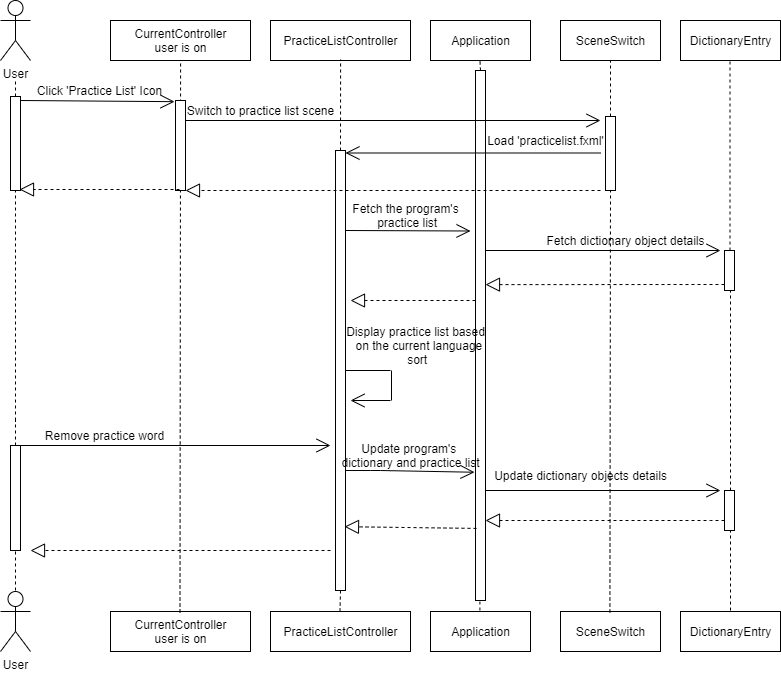

The diagram above was exported from draw.io. Its source (the exported page's mxGraphModel, read from the mxfile embedded in the PNG):
<mxGraphModel dx="2249" dy="745" grid="1" gridSize="10" guides="1" tooltips="1" connect="1" arrows="1" fold="1" page="1" pageScale="1" pageWidth="827" pageHeight="1169" math="0" shadow="0">
  <root>
    <mxCell id="0" />
    <mxCell id="1" parent="0" />
    <mxCell id="yqUC0qFjyxWzrSLe7v-T-5" value="Application" style="html=1;" parent="1" vertex="1">
      <mxGeometry x="120" y="120" width="100" height="40" as="geometry" />
    </mxCell>
    <mxCell id="yqUC0qFjyxWzrSLe7v-T-7" value="User" style="shape=umlActor;verticalLabelPosition=bottom;labelBackgroundColor=#ffffff;verticalAlign=top;html=1;" parent="1" vertex="1">
      <mxGeometry x="-310" y="691" width="30" height="60" as="geometry" />
    </mxCell>
    <mxCell id="yqUC0qFjyxWzrSLe7v-T-10" value="Application" style="html=1;" parent="1" vertex="1">
      <mxGeometry x="120" y="711" width="100" height="40" as="geometry" />
    </mxCell>
    <mxCell id="yqUC0qFjyxWzrSLe7v-T-12" value="SceneSwitch" style="html=1;" parent="1" vertex="1">
      <mxGeometry x="250" y="120" width="100" height="40" as="geometry" />
    </mxCell>
    <mxCell id="yqUC0qFjyxWzrSLe7v-T-13" value="SceneSwitch" style="html=1;" parent="1" vertex="1">
      <mxGeometry x="250" y="711" width="100" height="40" as="geometry" />
    </mxCell>
    <mxCell id="OBCLR_QphcS7tdi88aL6-14" value="" style="endArrow=classic;html=1;" parent="1" edge="1">
      <mxGeometry width="50" height="50" relative="1" as="geometry">
        <mxPoint x="170" y="230" as="sourcePoint" />
        <mxPoint x="170" y="230" as="targetPoint" />
      </mxGeometry>
    </mxCell>
    <mxCell id="OBCLR_QphcS7tdi88aL6-18" value="" style="endArrow=classic;html=1;" parent="1" edge="1">
      <mxGeometry width="50" height="50" relative="1" as="geometry">
        <mxPoint x="45" y="230" as="sourcePoint" />
        <mxPoint x="45" y="230" as="targetPoint" />
      </mxGeometry>
    </mxCell>
    <mxCell id="_wnejCQ74e9Fzrh7pKuL-14" value="DictionaryEntry" style="html=1;" parent="1" vertex="1">
      <mxGeometry x="370" y="120" width="100" height="40" as="geometry" />
    </mxCell>
    <mxCell id="_wnejCQ74e9Fzrh7pKuL-16" value="DictionaryEntry" style="html=1;" parent="1" vertex="1">
      <mxGeometry x="370" y="711" width="100" height="40" as="geometry" />
    </mxCell>
    <mxCell id="_wnejCQ74e9Fzrh7pKuL-25" value="" style="endArrow=none;dashed=1;html=1;exitX=0.5;exitY=0;exitDx=0;exitDy=0;" parent="1" source="_wnejCQ74e9Fzrh7pKuL-26" edge="1">
      <mxGeometry width="50" height="50" relative="1" as="geometry">
        <mxPoint x="169.40999999999985" y="710" as="sourcePoint" />
        <mxPoint x="169.40999999999985" y="159" as="targetPoint" />
      </mxGeometry>
    </mxCell>
    <mxCell id="_wnejCQ74e9Fzrh7pKuL-26" value="" style="html=1;points=[];perimeter=orthogonalPerimeter;" parent="1" vertex="1">
      <mxGeometry x="165" y="170" width="10" height="530" as="geometry" />
    </mxCell>
    <mxCell id="_wnejCQ74e9Fzrh7pKuL-27" value="" style="endArrow=none;dashed=1;html=1;exitX=0.5;exitY=0;exitDx=0;exitDy=0;" parent="1" target="_wnejCQ74e9Fzrh7pKuL-26" edge="1">
      <mxGeometry width="50" height="50" relative="1" as="geometry">
        <mxPoint x="169.40999999999985" y="709.9999999999998" as="sourcePoint" />
        <mxPoint x="169.40999999999985" y="159" as="targetPoint" />
      </mxGeometry>
    </mxCell>
    <mxCell id="_wnejCQ74e9Fzrh7pKuL-30" value="" style="endArrow=none;dashed=1;html=1;exitX=0.5;exitY=0;exitDx=0;exitDy=0;entryX=0.5;entryY=1;entryDx=0;entryDy=0;" parent="1" source="l15PrsONZF8rLVdhTiXE-15" target="yqUC0qFjyxWzrSLe7v-T-12" edge="1">
      <mxGeometry width="50" height="50" relative="1" as="geometry">
        <mxPoint x="299.40999999999985" y="712" as="sourcePoint" />
        <mxPoint x="299.40999999999985" y="220" as="targetPoint" />
      </mxGeometry>
    </mxCell>
    <mxCell id="kTU675rGr79A04hu-4bq-9" value="" style="endArrow=none;dashed=1;html=1;" parent="1" edge="1" source="l15PrsONZF8rLVdhTiXE-24">
      <mxGeometry width="50" height="50" relative="1" as="geometry">
        <mxPoint x="420" y="390" as="sourcePoint" />
        <mxPoint x="419.4999999999999" y="160" as="targetPoint" />
      </mxGeometry>
    </mxCell>
    <mxCell id="kTU675rGr79A04hu-4bq-28" value="" style="endArrow=none;dashed=1;html=1;" parent="1" edge="1" source="GkJw84V_zyU4ztA8-13Y-38">
      <mxGeometry width="50" height="50" relative="1" as="geometry">
        <mxPoint x="420" y="710" as="sourcePoint" />
        <mxPoint x="420" y="390" as="targetPoint" />
      </mxGeometry>
    </mxCell>
    <mxCell id="kTU675rGr79A04hu-4bq-38" value="User" style="shape=umlActor;verticalLabelPosition=bottom;labelBackgroundColor=#ffffff;verticalAlign=top;html=1;" parent="1" vertex="1">
      <mxGeometry x="-310" y="100" width="30" height="60" as="geometry" />
    </mxCell>
    <mxCell id="kTU675rGr79A04hu-4bq-44" value="PracticeListController" style="html=1;" parent="1" vertex="1">
      <mxGeometry x="-40" y="120" width="140" height="40" as="geometry" />
    </mxCell>
    <mxCell id="kTU675rGr79A04hu-4bq-46" value="PracticeListController" style="html=1;" parent="1" vertex="1">
      <mxGeometry x="-40" y="711" width="140" height="40" as="geometry" />
    </mxCell>
    <mxCell id="l15PrsONZF8rLVdhTiXE-4" value="CurrentController&lt;br&gt;user is on" style="html=1;" parent="1" vertex="1">
      <mxGeometry x="-200" y="120" width="140" height="40" as="geometry" />
    </mxCell>
    <mxCell id="l15PrsONZF8rLVdhTiXE-5" value="CurrentController&lt;br&gt;user is on" style="html=1;" parent="1" vertex="1">
      <mxGeometry x="-200" y="711" width="140" height="40" as="geometry" />
    </mxCell>
    <mxCell id="l15PrsONZF8rLVdhTiXE-6" value="" style="endArrow=none;dashed=1;html=1;exitX=0.5;exitY=0;exitDx=0;exitDy=0;entryX=0.5;entryY=1;entryDx=0;entryDy=0;" parent="1" source="l15PrsONZF8rLVdhTiXE-19" edge="1">
      <mxGeometry width="50" height="50" relative="1" as="geometry">
        <mxPoint x="29.49999999999983" y="711" as="sourcePoint" />
        <mxPoint x="30.089999999999975" y="159" as="targetPoint" />
      </mxGeometry>
    </mxCell>
    <mxCell id="l15PrsONZF8rLVdhTiXE-7" value="" style="endArrow=none;dashed=1;html=1;exitX=0.5;exitY=0;exitDx=0;exitDy=0;entryX=0.5;entryY=1;entryDx=0;entryDy=0;" parent="1" edge="1">
      <mxGeometry width="50" height="50" relative="1" as="geometry">
        <mxPoint x="-130.50000000000017" y="712" as="sourcePoint" />
        <mxPoint x="-129.91000000000003" y="160" as="targetPoint" />
      </mxGeometry>
    </mxCell>
    <mxCell id="l15PrsONZF8rLVdhTiXE-8" value="" style="endArrow=none;dashed=1;html=1;" parent="1" edge="1">
      <mxGeometry width="50" height="50" relative="1" as="geometry">
        <mxPoint x="-295" y="520" as="sourcePoint" />
        <mxPoint x="-295" y="180" as="targetPoint" />
      </mxGeometry>
    </mxCell>
    <mxCell id="l15PrsONZF8rLVdhTiXE-9" value="" style="endArrow=open;endFill=1;endSize=12;html=1;entryX=-0.1;entryY=0.013;entryDx=0;entryDy=0;entryPerimeter=0;" parent="1" target="l15PrsONZF8rLVdhTiXE-11" edge="1">
      <mxGeometry width="160" relative="1" as="geometry">
        <mxPoint x="-290" y="200" as="sourcePoint" />
        <mxPoint x="-130" y="200" as="targetPoint" />
      </mxGeometry>
    </mxCell>
    <mxCell id="l15PrsONZF8rLVdhTiXE-10" value="Click 'Practice List' Icon" style="text;html=1;align=center;verticalAlign=middle;resizable=0;points=[];autosize=1;" parent="1" vertex="1">
      <mxGeometry x="-281" y="180" width="140" height="20" as="geometry" />
    </mxCell>
    <mxCell id="l15PrsONZF8rLVdhTiXE-11" value="" style="html=1;points=[];perimeter=orthogonalPerimeter;" parent="1" vertex="1">
      <mxGeometry x="-135" y="200" width="10" height="90" as="geometry" />
    </mxCell>
    <mxCell id="l15PrsONZF8rLVdhTiXE-12" value="" style="endArrow=open;endFill=1;endSize=12;html=1;" parent="1" edge="1">
      <mxGeometry width="160" relative="1" as="geometry">
        <mxPoint x="-125" y="220" as="sourcePoint" />
        <mxPoint x="290" y="220" as="targetPoint" />
      </mxGeometry>
    </mxCell>
    <mxCell id="l15PrsONZF8rLVdhTiXE-13" value="Switch to practice list scene" style="text;html=1;align=center;verticalAlign=middle;resizable=0;points=[];autosize=1;" parent="1" vertex="1">
      <mxGeometry x="-130" y="200" width="160" height="20" as="geometry" />
    </mxCell>
    <mxCell id="l15PrsONZF8rLVdhTiXE-15" value="" style="html=1;points=[];perimeter=orthogonalPerimeter;" parent="1" vertex="1">
      <mxGeometry x="295" y="216" width="10" height="74" as="geometry" />
    </mxCell>
    <mxCell id="l15PrsONZF8rLVdhTiXE-16" value="" style="endArrow=none;dashed=1;html=1;exitX=0.5;exitY=0;exitDx=0;exitDy=0;entryX=0.5;entryY=1;entryDx=0;entryDy=0;" parent="1" target="l15PrsONZF8rLVdhTiXE-15" edge="1">
      <mxGeometry width="50" height="50" relative="1" as="geometry">
        <mxPoint x="299.40999999999985" y="712" as="sourcePoint" />
        <mxPoint x="300" y="160" as="targetPoint" />
      </mxGeometry>
    </mxCell>
    <mxCell id="l15PrsONZF8rLVdhTiXE-18" value="" style="endArrow=block;dashed=1;endFill=0;endSize=12;html=1;" parent="1" edge="1">
      <mxGeometry width="160" relative="1" as="geometry">
        <mxPoint x="-131" y="289" as="sourcePoint" />
        <mxPoint x="-291" y="289" as="targetPoint" />
      </mxGeometry>
    </mxCell>
    <mxCell id="l15PrsONZF8rLVdhTiXE-19" value="" style="html=1;points=[];perimeter=orthogonalPerimeter;" parent="1" vertex="1">
      <mxGeometry x="25" y="250" width="10" height="440" as="geometry" />
    </mxCell>
    <mxCell id="l15PrsONZF8rLVdhTiXE-20" value="" style="endArrow=none;dashed=1;html=1;exitX=0.5;exitY=0;exitDx=0;exitDy=0;entryX=0.5;entryY=1;entryDx=0;entryDy=0;" parent="1" target="l15PrsONZF8rLVdhTiXE-19" edge="1">
      <mxGeometry width="50" height="50" relative="1" as="geometry">
        <mxPoint x="29.5" y="711" as="sourcePoint" />
        <mxPoint x="30.090000000000146" y="159" as="targetPoint" />
      </mxGeometry>
    </mxCell>
    <mxCell id="l15PrsONZF8rLVdhTiXE-21" value="" style="endArrow=open;endFill=1;endSize=12;html=1;" parent="1" edge="1">
      <mxGeometry width="160" relative="1" as="geometry">
        <mxPoint x="35" y="330" as="sourcePoint" />
        <mxPoint x="160" y="330.5" as="targetPoint" />
      </mxGeometry>
    </mxCell>
    <mxCell id="l15PrsONZF8rLVdhTiXE-22" value="Fetch the program's&lt;br&gt;&amp;nbsp;practice list" style="text;html=1;align=center;verticalAlign=middle;resizable=0;points=[];autosize=1;" parent="1" vertex="1">
      <mxGeometry x="35" y="300" width="120" height="30" as="geometry" />
    </mxCell>
    <mxCell id="l15PrsONZF8rLVdhTiXE-23" value="" style="endArrow=open;endFill=1;endSize=12;html=1;" parent="1" edge="1">
      <mxGeometry width="160" relative="1" as="geometry">
        <mxPoint x="175" y="350" as="sourcePoint" />
        <mxPoint x="410" y="350" as="targetPoint" />
      </mxGeometry>
    </mxCell>
    <mxCell id="l15PrsONZF8rLVdhTiXE-25" value="" style="endArrow=block;dashed=1;endFill=0;endSize=12;html=1;entryX=1;entryY=0.404;entryDx=0;entryDy=0;entryPerimeter=0;" parent="1" target="_wnejCQ74e9Fzrh7pKuL-26" edge="1">
      <mxGeometry width="160" relative="1" as="geometry">
        <mxPoint x="420" y="384" as="sourcePoint" />
        <mxPoint x="40" y="359" as="targetPoint" />
      </mxGeometry>
    </mxCell>
    <mxCell id="l15PrsONZF8rLVdhTiXE-26" value="" style="endArrow=block;dashed=1;endFill=0;endSize=12;html=1;" parent="1" edge="1">
      <mxGeometry width="160" relative="1" as="geometry">
        <mxPoint x="165" y="400" as="sourcePoint" />
        <mxPoint x="40" y="400" as="targetPoint" />
      </mxGeometry>
    </mxCell>
    <mxCell id="l15PrsONZF8rLVdhTiXE-27" value="" style="endArrow=open;endFill=1;endSize=12;html=1;" parent="1" edge="1">
      <mxGeometry width="160" relative="1" as="geometry">
        <mxPoint x="80" y="500" as="sourcePoint" />
        <mxPoint x="40" y="500" as="targetPoint" />
      </mxGeometry>
    </mxCell>
    <mxCell id="l15PrsONZF8rLVdhTiXE-28" value="" style="endArrow=none;html=1;" parent="1" edge="1">
      <mxGeometry width="50" height="50" relative="1" as="geometry">
        <mxPoint x="35" y="470" as="sourcePoint" />
        <mxPoint x="80" y="470" as="targetPoint" />
      </mxGeometry>
    </mxCell>
    <mxCell id="l15PrsONZF8rLVdhTiXE-29" value="" style="endArrow=none;html=1;" parent="1" edge="1">
      <mxGeometry width="50" height="50" relative="1" as="geometry">
        <mxPoint x="81" y="500" as="sourcePoint" />
        <mxPoint x="81" y="470" as="targetPoint" />
      </mxGeometry>
    </mxCell>
    <mxCell id="l15PrsONZF8rLVdhTiXE-30" value="Display practice list based&lt;br&gt;&amp;nbsp; on the current language&lt;br&gt;&amp;nbsp;sort" style="text;html=1;align=center;verticalAlign=middle;resizable=0;points=[];autosize=1;" parent="1" vertex="1">
      <mxGeometry x="30" y="420" width="150" height="50" as="geometry" />
    </mxCell>
    <mxCell id="l15PrsONZF8rLVdhTiXE-31" value="Fetch dictionary object details" style="text;html=1;align=center;verticalAlign=middle;resizable=0;points=[];autosize=1;" parent="1" vertex="1">
      <mxGeometry x="230" y="330" width="170" height="20" as="geometry" />
    </mxCell>
    <mxCell id="s0fHJa3kXmGkwzGpjZHl-1" value="" style="html=1;points=[];perimeter=orthogonalPerimeter;" parent="1" vertex="1">
      <mxGeometry x="-300" y="196" width="10" height="94" as="geometry" />
    </mxCell>
    <mxCell id="GkJw84V_zyU4ztA8-13Y-2" value="" style="endArrow=open;endFill=1;endSize=12;html=1;" edge="1" parent="1">
      <mxGeometry width="160" relative="1" as="geometry">
        <mxPoint x="290" y="252.5" as="sourcePoint" />
        <mxPoint x="35" y="252.5" as="targetPoint" />
      </mxGeometry>
    </mxCell>
    <mxCell id="GkJw84V_zyU4ztA8-13Y-3" value="Load 'practicelist.fxml'" style="text;html=1;align=center;verticalAlign=middle;resizable=0;points=[];autosize=1;" vertex="1" parent="1">
      <mxGeometry x="170" y="230" width="130" height="20" as="geometry" />
    </mxCell>
    <mxCell id="GkJw84V_zyU4ztA8-13Y-6" value="" style="endArrow=block;dashed=1;endFill=0;endSize=12;html=1;" edge="1" parent="1">
      <mxGeometry width="160" relative="1" as="geometry">
        <mxPoint x="290" y="290" as="sourcePoint" />
        <mxPoint x="-125" y="290" as="targetPoint" />
      </mxGeometry>
    </mxCell>
    <mxCell id="l15PrsONZF8rLVdhTiXE-24" value="" style="html=1;points=[];perimeter=orthogonalPerimeter;" parent="1" vertex="1">
      <mxGeometry x="414" y="350" width="10" height="40" as="geometry" />
    </mxCell>
    <mxCell id="GkJw84V_zyU4ztA8-13Y-9" value="" style="endArrow=none;dashed=1;html=1;" edge="1" parent="1" target="l15PrsONZF8rLVdhTiXE-24">
      <mxGeometry width="50" height="50" relative="1" as="geometry">
        <mxPoint x="420" y="390" as="sourcePoint" />
        <mxPoint x="419.5" y="160" as="targetPoint" />
      </mxGeometry>
    </mxCell>
    <mxCell id="GkJw84V_zyU4ztA8-13Y-14" value="" style="endArrow=none;dashed=1;html=1;" edge="1" parent="1" source="GkJw84V_zyU4ztA8-13Y-27">
      <mxGeometry width="50" height="50" relative="1" as="geometry">
        <mxPoint x="-295" y="690" as="sourcePoint" />
        <mxPoint x="-295" y="520" as="targetPoint" />
      </mxGeometry>
    </mxCell>
    <mxCell id="GkJw84V_zyU4ztA8-13Y-27" value="" style="html=1;points=[];perimeter=orthogonalPerimeter;" vertex="1" parent="1">
      <mxGeometry x="-300" y="545" width="10" height="105" as="geometry" />
    </mxCell>
    <mxCell id="GkJw84V_zyU4ztA8-13Y-28" value="" style="endArrow=none;dashed=1;html=1;" edge="1" parent="1" target="GkJw84V_zyU4ztA8-13Y-27">
      <mxGeometry width="50" height="50" relative="1" as="geometry">
        <mxPoint x="-295" y="690" as="sourcePoint" />
        <mxPoint x="-295" y="520" as="targetPoint" />
      </mxGeometry>
    </mxCell>
    <mxCell id="GkJw84V_zyU4ztA8-13Y-29" value="" style="endArrow=open;endFill=1;endSize=12;html=1;exitX=0.9;exitY=0;exitDx=0;exitDy=0;exitPerimeter=0;" edge="1" parent="1" source="GkJw84V_zyU4ztA8-13Y-27">
      <mxGeometry width="160" relative="1" as="geometry">
        <mxPoint x="-270" y="545" as="sourcePoint" />
        <mxPoint x="20" y="545" as="targetPoint" />
      </mxGeometry>
    </mxCell>
    <mxCell id="GkJw84V_zyU4ztA8-13Y-30" value="Remove practice word" style="text;html=1;align=center;verticalAlign=middle;resizable=0;points=[];autosize=1;" vertex="1" parent="1">
      <mxGeometry x="-271" y="525" width="130" height="20" as="geometry" />
    </mxCell>
    <mxCell id="GkJw84V_zyU4ztA8-13Y-31" value="" style="endArrow=block;dashed=1;endFill=0;endSize=12;html=1;" edge="1" parent="1">
      <mxGeometry width="160" relative="1" as="geometry">
        <mxPoint x="20" y="650" as="sourcePoint" />
        <mxPoint x="-280" y="650" as="targetPoint" />
      </mxGeometry>
    </mxCell>
    <mxCell id="GkJw84V_zyU4ztA8-13Y-33" value="" style="endArrow=open;endFill=1;endSize=12;html=1;entryX=-0.1;entryY=0.758;entryDx=0;entryDy=0;entryPerimeter=0;" edge="1" parent="1" source="l15PrsONZF8rLVdhTiXE-19" target="_wnejCQ74e9Fzrh7pKuL-26">
      <mxGeometry width="160" relative="1" as="geometry">
        <mxPoint x="35" y="560" as="sourcePoint" />
        <mxPoint x="195" y="560" as="targetPoint" />
        <Array as="points">
          <mxPoint x="70" y="570" />
        </Array>
      </mxGeometry>
    </mxCell>
    <mxCell id="GkJw84V_zyU4ztA8-13Y-34" value="Update program's &lt;br&gt;dictionary and practice list" style="text;html=1;align=center;verticalAlign=middle;resizable=0;points=[];autosize=1;" vertex="1" parent="1">
      <mxGeometry x="25" y="540" width="150" height="30" as="geometry" />
    </mxCell>
    <mxCell id="GkJw84V_zyU4ztA8-13Y-37" value="" style="endArrow=open;endFill=1;endSize=12;html=1;" edge="1" parent="1">
      <mxGeometry width="160" relative="1" as="geometry">
        <mxPoint x="175" y="590" as="sourcePoint" />
        <mxPoint x="410" y="590" as="targetPoint" />
      </mxGeometry>
    </mxCell>
    <mxCell id="GkJw84V_zyU4ztA8-13Y-38" value="" style="html=1;points=[];perimeter=orthogonalPerimeter;" vertex="1" parent="1">
      <mxGeometry x="414" y="590" width="10" height="40" as="geometry" />
    </mxCell>
    <mxCell id="GkJw84V_zyU4ztA8-13Y-39" value="" style="endArrow=none;dashed=1;html=1;" edge="1" parent="1" target="GkJw84V_zyU4ztA8-13Y-38">
      <mxGeometry width="50" height="50" relative="1" as="geometry">
        <mxPoint x="420" y="710" as="sourcePoint" />
        <mxPoint x="420" y="390" as="targetPoint" />
      </mxGeometry>
    </mxCell>
    <mxCell id="GkJw84V_zyU4ztA8-13Y-40" value="Update dictionary objects details" style="text;html=1;align=center;verticalAlign=middle;resizable=0;points=[];autosize=1;" vertex="1" parent="1">
      <mxGeometry x="175" y="565" width="190" height="20" as="geometry" />
    </mxCell>
    <mxCell id="GkJw84V_zyU4ztA8-13Y-41" value="" style="endArrow=block;dashed=1;endFill=0;endSize=12;html=1;exitX=0;exitY=0.75;exitDx=0;exitDy=0;exitPerimeter=0;" edge="1" parent="1" source="GkJw84V_zyU4ztA8-13Y-38" target="_wnejCQ74e9Fzrh7pKuL-26">
      <mxGeometry width="160" relative="1" as="geometry">
        <mxPoint x="414" y="630" as="sourcePoint" />
        <mxPoint x="574" y="630" as="targetPoint" />
        <Array as="points">
          <mxPoint x="390" y="620" />
        </Array>
      </mxGeometry>
    </mxCell>
    <mxCell id="GkJw84V_zyU4ztA8-13Y-42" value="" style="endArrow=block;dashed=1;endFill=0;endSize=12;html=1;exitX=0.1;exitY=0.864;exitDx=0;exitDy=0;exitPerimeter=0;entryX=0.9;entryY=0.855;entryDx=0;entryDy=0;entryPerimeter=0;" edge="1" parent="1" source="_wnejCQ74e9Fzrh7pKuL-26" target="l15PrsONZF8rLVdhTiXE-19">
      <mxGeometry width="160" relative="1" as="geometry">
        <mxPoint x="165" y="640" as="sourcePoint" />
        <mxPoint x="325" y="640" as="targetPoint" />
        <Array as="points" />
      </mxGeometry>
    </mxCell>
  </root>
</mxGraphModel>